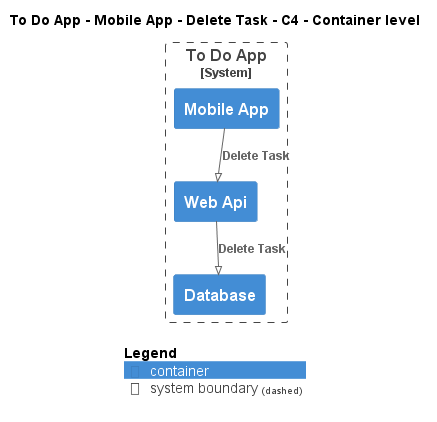

The diagram above was rendered by PlantUML. Its source (embedded in the PNG):
@startuml
!pragma layout smetana
!include ..\..\..\..\..\..\.c4s\C4_Container.puml

AddElementTag("state:new", $bgColor=green, $fontColor=#ffffff, $borderColor=green, $shadowing="False")
AddElementTag("state:changed", $bgColor=orange, $fontColor=#ffffff, $borderColor=orange, $shadowing="False")
AddElementTag("state:removed", $bgColor=red, $fontColor=#ffffff, $borderColor=red, $shadowing="False")

AddRelTag("state:new", $textColor=green, $lineColor=green)
AddRelTag("state:changed", $textColor=orange, $lineColor=orange)
AddRelTag("state:removed", $textColor=red, $lineColor=red)

SHOW_PERSON_PORTRAIT()
LAYOUT_TOP_DOWN()

skinparam linetype polyline

title To Do App - Mobile App - Delete Task - C4 - Container level


System_Boundary(ToDoAppExample.SoftwareSystems.ToDoApp, "To Do App") {
    Container(ToDoAppExample.SoftwareSystems.ToDoApp.Containers.MobileApp, "Mobile App", "", "")
    Container(ToDoAppExample.SoftwareSystems.ToDoApp.Containers.WebApi, "Web Api", "", "")
    Container(ToDoAppExample.SoftwareSystems.ToDoApp.Containers.Database, "Database", "", "")
}

Rel(ToDoAppExample.SoftwareSystems.ToDoApp.Containers.MobileApp, ToDoAppExample.SoftwareSystems.ToDoApp.Containers.WebApi, "Delete Task")
Rel(ToDoAppExample.SoftwareSystems.ToDoApp.Containers.WebApi, ToDoAppExample.SoftwareSystems.ToDoApp.Containers.Database, "Delete Task")


SHOW_LEGEND()
@enduml